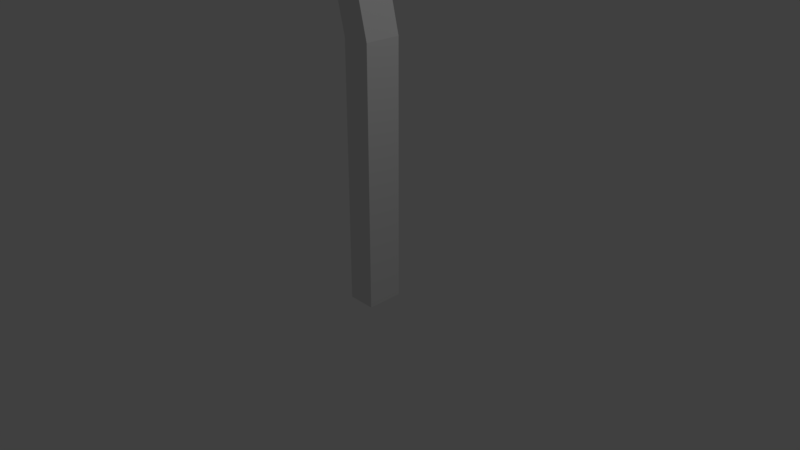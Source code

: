# Source: necro_staff.blend  (saved by Blender 2.79.0; exported with 4.5.12 LTS)
import bpy
from mathutils import Matrix  # noqa: F401  (used for matrix-valued properties, if any)

bpy.ops.wm.read_factory_settings(use_empty=True)
scene = bpy.context.scene
scene.name = 'Scene'

# ---- collections
col_collection_1 = bpy.data.collections.new('Collection 1'); scene.collection.children.link(col_collection_1)

# ---- materials (node trees are filled in below, after node groups)
mat_material = bpy.data.materials.new('Material')
mat_material.alpha_threshold = 0.0
mat_material.use_transparent_shadow = False
mat_material.roughness = 0.5
mat_material.line_color = (0.0, 0.0, 0.0, 1.0)

# ---- material node trees

# ---- world
world_world = bpy.data.worlds.new('World'); scene.world = world_world
world_world.color = (0.05088, 0.05088, 0.05088)
world_world.use_sun_shadow = False
world_world.sun_shadow_jitter_overblur = 0.0
world_world.cycles.sampling_method = 'MANUAL'

# ---- cameras
cam_camera = bpy.data.cameras.new('Camera')
cam_camera.clip_end = 100.0
cam_camera.lens = 35.0
cam_camera.sensor_width = 32.0
cam_camera.sensor_height = 18.0
cam_camera.ortho_scale = 7.314
cam_camera.dof.focus_distance = 0.0
cam_camera.dof.aperture_fstop = 128.0

# ---- lights
light_lamp = bpy.data.lights.new('Lamp', 'POINT')
light_lamp.transmission_factor = 0.0
light_lamp.cutoff_distance = 30.0
light_lamp.energy = 100.0
light_lamp.shadow_buffer_clip_start = 1.001
light_lamp.shadow_soft_size = 0.1
light_lamp.shadow_maximum_resolution = 0.006
light_lamp.use_absolute_resolution = True

# ---- meshes
me_cube_002 = bpy.data.meshes.new('Cube.002')
me_cube_002.from_pydata([(-0.2115, 0.728, 4.316), (-0.6105, 0.2106, 4.316), (-0.6105, 0.728, 4.316), (-0.1271, -0.02108, 4.854), (-0.5261, -0.02108, 4.854), (-1.315, 0.2106, 3.723), (-1.23, -0.02108, 5.687), (0.4247, 0.2106, 3.8), (0.5091, -0.02108, 5.67), (0.4669, 0.09477, 4.735), (0.3222, 0.03685, 5.203), (0.2341, 0.1527, 4.268), (-1.272, 0.09477, 4.705), (-1.069, 0.03685, 5.196), (-1.087, 0.1527, 4.214), (-0.411, 0.728, 4.316), (-0.3266, -0.02108, 4.854), (-0.5683, 0.3535, 4.585), (-0.1693, 0.3535, 4.585), (-0.3688, 0.2184, 5.006), (-0.3899, 0.6823, 4.792), (-0.3793, 0.4471, 5.086), (-0.4005, 0.3602, 4.664)], [(3, 8), (10, 8), (11, 9), (9, 10), (7, 11)], [(1, 2, 17, 4), (5, 1, 4, 6, 13, 12, 14), (22, 15, 2), (17, 2, 22), (17, 22, 19), (17, 19, 4), (16, 4, 19), (16, 19, 3), (15, 22, 0), (18, 0, 22), (20, 22, 17), (22, 20, 18), (21, 20, 17), (21, 19, 17), (3, 18, 19), (19, 18, 21), (21, 18, 20)])
me_cube_002.materials.append(mat_material)
me_cube_002.use_remesh_preserve_volume = False
me_cube_002.use_remesh_preserve_attributes = False
me_cube_002.use_mirror_vertex_groups = False
me_cube_002.update()
me_cube_001 = bpy.data.meshes.new('Cube.001')
me_cube_001.from_pydata([(-0.2207, 0.728, 2.661), (-0.2207, 0.2106, 2.661), (-0.6198, 0.2106, 2.661), (-0.6198, 0.728, 2.661), (-0.2207, 0.4693, 2.661), (-0.4203, 0.728, 2.661), (-0.4203, 0.2106, 2.661), (-0.6198, 0.4693, 2.661), (-0.7528, 0.728, 3.181), (-0.3537, 0.728, 3.181), (-0.3537, 0.2106, 3.181), (-0.7528, 0.2106, 3.181), (-0.7528, 0.4693, 3.181), (-0.3537, 0.4693, 3.181), (-0.5532, 0.2106, 3.181), (-0.5532, 0.728, 3.181)], [], [(3, 7, 12, 8), (7, 2, 11, 12), (1, 4, 13, 10), (4, 0, 9, 13), (2, 6, 14, 11), (6, 1, 10, 14), (0, 5, 15, 9), (5, 3, 8, 15), (5, 0, 3)])
me_cube_001.materials.append(mat_material)
me_cube_001.use_remesh_preserve_volume = False
me_cube_001.use_remesh_preserve_attributes = False
me_cube_001.use_mirror_vertex_groups = False
me_cube_001.update()
me_cube = bpy.data.meshes.new('Cube')
me_cube.from_pydata([(-0.2207, 0.728, -1.0), (-0.2207, 0.2106, -1.0), (-0.6198, 0.2106, -1.0), (-0.6198, 0.728, -1.0), (-0.2207, 0.728, 2.661), (-0.2207, 0.2106, 2.661), (-0.6198, 0.2106, 2.661), (-0.6198, 0.728, 2.661), (-0.4867, 0.728, 3.701), (-0.4867, 0.2106, 3.701), (-0.8857, 0.2106, 3.701), (-0.8857, 0.728, 3.701), (-0.2115, 0.728, 4.316), (-0.2115, 0.2106, 4.316), (-0.6105, 0.2106, 4.316), (-0.6105, 0.728, 4.316), (-0.1271, -0.02108, 4.854), (-0.5261, -0.02108, 4.854), (0.4247, 0.2106, 3.8), (0.5091, -0.02108, 5.67), (0.4669, 0.09477, 4.735), (0.3222, 0.03685, 5.203), (0.2341, 0.1527, 4.268), (-0.411, 0.728, 4.316), (-0.3266, -0.02108, 4.854), (-0.1693, 0.3535, 4.585), (-0.2207, 0.4693, 2.661), (-0.4203, 0.728, 2.661), (-0.4203, 0.2106, 2.661), (-0.6198, 0.4693, 2.661), (-0.4867, 0.4693, 3.701), (-0.6862, 0.728, 3.701), (-0.6862, 0.2106, 3.701), (-0.8857, 0.4693, 3.701), (-0.7528, 0.728, 3.181), (-0.3537, 0.728, 3.181), (-0.3537, 0.2106, 3.181), (-0.7528, 0.2106, 3.181), (-0.7528, 0.4693, 3.181), (-0.3537, 0.4693, 3.181), (-0.5532, 0.2106, 3.181), (-0.5532, 0.728, 3.181)], [], [(0, 1, 2, 3), (41, 34, 11, 31), (0, 4, 26, 5, 1), (1, 5, 28, 6, 2), (2, 6, 29, 7, 3), (4, 0, 3, 7, 27), (10, 32, 9, 13, 14), (40, 36, 9, 32), (39, 35, 8, 30), (38, 37, 10, 33), (12, 23, 15, 14, 13), (9, 30, 8, 12, 13), (11, 33, 10, 14, 15), (8, 31, 11, 15, 23, 12), (16, 13, 14, 17, 24), (13, 12, 25, 16), (18, 13, 16, 19, 21, 20, 22), (34, 38, 33, 11), (36, 39, 30, 9), (37, 40, 32, 10), (35, 41, 31, 8)])
me_cube.materials.append(mat_material)
me_cube.use_remesh_preserve_volume = False
me_cube.use_remesh_preserve_attributes = False
me_cube.use_mirror_vertex_groups = False
me_cube.update()

# ---- objects
ob_cube_002 = bpy.data.objects.new('Cube.002', me_cube_002)
ob_cube_001 = bpy.data.objects.new('Cube.001', me_cube_001)
ob_cube = bpy.data.objects.new('Cube', me_cube)
ob_lamp = bpy.data.objects.new('Lamp', light_lamp)
ob_camera = bpy.data.objects.new('Camera', cam_camera)

# ---- transforms, parenting, visibility, modifiers, constraints
ob_cube_002.location = (0.0, 0.0, 0.0)
ob_cube_002.lock_rotations_4d = False
ob_cube_002.empty_display_type = 'ARROWS'
ob_cube_002.lineart.crease_threshold = 0.0
ob_cube_001.location = (0.0, 0.0, 0.0)
ob_cube_001.lock_rotations_4d = False
ob_cube_001.empty_display_type = 'ARROWS'
ob_cube_001.lineart.crease_threshold = 0.0
ob_cube.location = (0.0, 0.0, 0.0)
ob_cube.lock_rotations_4d = False
ob_cube.empty_display_type = 'ARROWS'
ob_cube.lineart.crease_threshold = 0.0
ob_lamp.location = (4.076, 1.005, 5.904)
ob_lamp.rotation_euler = (0.6503, 0.05522, 1.866)
ob_lamp.lock_rotations_4d = False
ob_lamp.empty_display_type = 'ARROWS'
ob_lamp.color = (0.0, 0.0, 0.0, 0.0)
ob_lamp.lineart.crease_threshold = 0.0
ob_camera.location = (7.481, -6.508, 5.344)
ob_camera.rotation_euler = (1.109, 0.0, 0.8149)
ob_camera.lock_rotations_4d = False
ob_camera.empty_display_type = 'ARROWS'
ob_camera.color = (0.0, 0.0, 0.0, 0.0)
ob_camera.display_type = 'WIRE'
ob_camera.lineart.crease_threshold = 0.0

# ---- collection membership
col_collection_1.objects.link(ob_cube_002)
col_collection_1.objects.link(ob_cube_001)
col_collection_1.objects.link(ob_cube)
col_collection_1.objects.link(ob_lamp)
col_collection_1.objects.link(ob_camera)

# ---- scene / render settings (as saved in the file)
scene.camera = ob_camera
scene.frame_start = 1; scene.frame_end = 250; scene.frame_set(1)
scene.render.engine = 'BLENDER_EEVEE_NEXT'
scene.render.resolution_percentage = 50
scene.render.dither_intensity = 0.0
scene.cycles.use_denoising = False
scene.cycles.samples = 128
scene.cycles.sampling_pattern = 'TABULATED_SOBOL'
scene.cycles.use_adaptive_sampling = False
scene.cycles.use_light_tree = False
scene.cycles.blur_glossy = 0.0
scene.cycles.sample_clamp_indirect = 0.0
scene.view_settings.view_transform = 'Standard'
bpy.context.view_layer.update()
